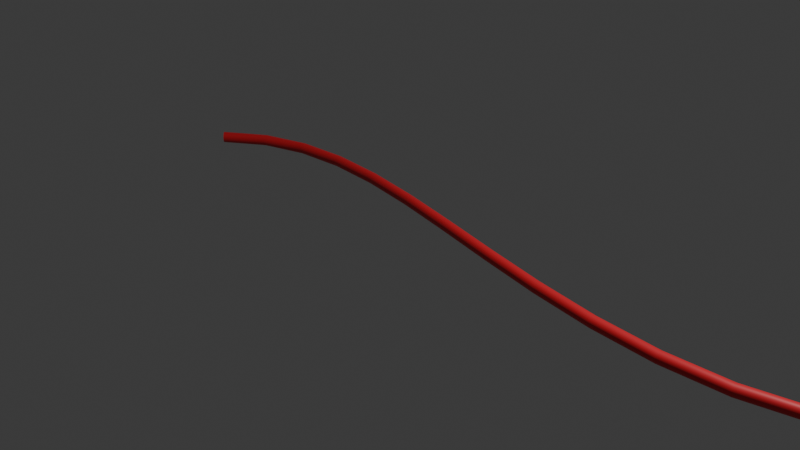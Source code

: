 # Source: wire.blend  (saved by Blender 5.2.44; exported with 4.5.12 LTS)
import bpy
from mathutils import Matrix  # noqa: F401  (used for matrix-valued properties, if any)

bpy.ops.wm.read_factory_settings(use_empty=True)
scene = bpy.context.scene
scene.name = 'Scene'

# ---- collections
col_collection = bpy.data.collections.new('Collection'); scene.collection.children.link(col_collection)

# ---- materials (node trees are filled in below, after node groups)
mat_material_002 = bpy.data.materials.new('Material.002')
mat_material_003 = bpy.data.materials.new('Material.003')

# ---- material node trees
mat_material_002.use_nodes = True; mat_material_002.node_tree.nodes.clear()
_N = mat_material_002.node_tree.nodes; _L = mat_material_002.node_tree.links
n0 = _N.new('ShaderNodeBsdfPrincipled'); n0.name = 'Principled BSDF'; n0.location = (-200, 100)
n0.inputs[0].default_value = (0.8, 0.01909, 0.03055, 1.0)
n0.inputs[10].default_value = 0.005
n1 = _N.new('ShaderNodeOutputMaterial'); n1.name = 'Material Output'; n1.location = (200, 100)
_L.new(n0.outputs[0], n1.inputs[0])
n1.is_active_output = True
mat_material_003.use_nodes = True; mat_material_003.node_tree.nodes.clear()
_N = mat_material_003.node_tree.nodes; _L = mat_material_003.node_tree.links
n0 = _N.new('ShaderNodeBsdfPrincipled'); n0.name = 'Principled BSDF'; n0.location = (-200, 100)
n0.inputs[0].default_value = (0.8, 0.002453, 0.00964, 1.0)
n0.inputs[10].default_value = 0.005
n1 = _N.new('ShaderNodeOutputMaterial'); n1.name = 'Material Output'; n1.location = (200, 100)
_L.new(n0.outputs[0], n1.inputs[0])
n1.is_active_output = True

# ---- world
world_world = bpy.data.worlds.new('World'); scene.world = world_world
world_world.use_nodes = True; world_world.node_tree.nodes.clear()
_N = world_world.node_tree.nodes; _L = world_world.node_tree.links
n0 = _N.new('ShaderNodeOutputWorld'); n0.name = 'World Output'; n0.location = (200, 100)
n1 = _N.new('ShaderNodeBackground'); n1.name = 'Background'; n1.location = (-200, 100)
n1.inputs[0].default_value = (0.05088, 0.05088, 0.05088, 1.0)
_L.new(n1.outputs[0], n0.inputs[0])
n0.is_active_output = True
world_world.color = (0.05088, 0.05088, 0.05088)
world_world.sun_shadow_jitter_overblur = 0.0

# ---- cameras
cam_camera = bpy.data.cameras.new('Camera')
cam_camera.clip_end = 100.0
cam_camera.ortho_scale = 7.314

# ---- lights
light_light = bpy.data.lights.new('Light', 'POINT')
light_light.energy = 1000.0
light_light.shadow_soft_size = 0.1

# ---- curves / text
cu_b_ziercurve = bpy.data.curves.new('BézierCurve', 'CURVE')
cu_b_ziercurve.dimensions = '3D'
_sp = cu_b_ziercurve.splines.new('BEZIER'); _sp.bezier_points.add(1)
_sp.bezier_points.foreach_set('co', [-1.331, 0.0, 0.0, 2.009, -0.01097, 0.0])
_sp.bezier_points.foreach_set('handle_left', [-1.997, -0.6656, 0.0, 0.9495, -0.3872, 0.0])
_sp.bezier_points.foreach_set('handle_right', [-0.6656, 0.6656, 0.0, 3.069, 0.3652, 0.0])
for _p, _l, _r in zip(_sp.bezier_points, ['ALIGNED', 'ALIGNED'], ['ALIGNED', 'ALIGNED']): _p.handle_left_type = _l; _p.handle_right_type = _r
_sp.order_u = 0
_sp.order_v = 0
cu_b_ziercurve.materials.append(mat_material_002)
cu_b_ziercurve.use_path = True
cu_b_ziercurve.bevel_mode = 'OBJECT'
cu_b_ziercurve.fill_mode = 'FULL'
cu_b_ziercircle = bpy.data.curves.new('BézierCircle', 'CURVE')
cu_b_ziercircle.dimensions = '3D'
_sp = cu_b_ziercircle.splines.new('BEZIER'); _sp.bezier_points.add(3)
_sp.bezier_points.foreach_set('co', [-1.0, 0.0, 0.0, 0.0, 1.0, 0.0, 1.0, 0.0, 0.0, 0.0, -1.0, 0.0])
_sp.bezier_points.foreach_set('handle_left', [-1.0, -0.5521, 0.0, -0.5521, 1.0, 0.0, 1.0, 0.5521, 0.0, 0.5521, -1.0, 0.0])
_sp.bezier_points.foreach_set('handle_right', [-1.0, 0.5521, 0.0, 0.5521, 1.0, 0.0, 1.0, -0.5521, 0.0, -0.5521, -1.0, 0.0])
for _p, _l, _r in zip(_sp.bezier_points, ['AUTO', 'AUTO', 'AUTO', 'AUTO'], ['AUTO', 'AUTO', 'AUTO', 'AUTO']): _p.handle_left_type = _l; _p.handle_right_type = _r
_sp.order_u = 0
_sp.order_v = 0
_sp.use_cyclic_u = True
cu_b_ziercircle.materials.append(mat_material_003)
cu_b_ziercircle.use_path = True
cu_b_ziercircle.fill_mode = 'FULL'

# ---- objects
ob_light = bpy.data.objects.new('Light', light_light)
ob_camera = bpy.data.objects.new('Camera', cam_camera)
ob_b_ziercurve = bpy.data.objects.new('BézierCurve', cu_b_ziercurve)
ob_b_ziercircle = bpy.data.objects.new('BézierCircle', cu_b_ziercircle)

# ---- transforms, parenting, visibility, modifiers, constraints
ob_light.location = (4.076, 1.005, 5.904)
ob_light.rotation_euler = (0.6503, 0.05522, 1.866)
ob_light.lock_rotations_4d = False
ob_light.empty_display_type = 'ARROWS'
ob_light.color = (0.0, 0.0, 0.0, 0.0)
ob_light.lineart.crease_threshold = 0.0
ob_camera.location = (7.359, -6.926, 4.958)
ob_camera.rotation_euler = (1.109, 0.0, 0.8149)
ob_camera.lock_rotations_4d = False
ob_camera.empty_display_type = 'ARROWS'
ob_camera.color = (0.0, 0.0, 0.0, 0.0)
ob_camera.display_type = 'WIRE'
ob_camera.lineart.crease_threshold = 0.0
ob_b_ziercurve.location = (0.0, 0.0, 0.0)
ob_b_ziercurve.scale = (2.283, 2.283, 2.283)
ob_b_ziercircle.location = (0.0, 0.0, 0.0)
ob_b_ziercircle.scale = (0.02655, 0.02655, 0.02655)
cu_b_ziercurve.bevel_object = ob_b_ziercircle

# ---- collection membership
col_collection.objects.link(ob_light)
col_collection.objects.link(ob_camera)
col_collection.objects.link(ob_b_ziercurve)
col_collection.objects.link(ob_b_ziercircle)

# ---- scene / render settings (as saved in the file)
scene.camera = ob_camera
scene.frame_start = 1; scene.frame_end = 250; scene.frame_set(1)
scene.render.engine = 'BLENDER_EEVEE_NEXT'
scene.render.bake_bias = 0.0
scene.render.bake_samples = 0
scene.render.compositor_device = 'GPU'
scene.eevee.use_volume_custom_range = False
scene.eevee.fast_gi_thickness_near = 0.1
scene.eevee.fast_gi_thickness_far = 0.0
scene.eevee.ray_tracing_options.screen_trace_thickness = 0.1
bpy.context.view_layer.update()
